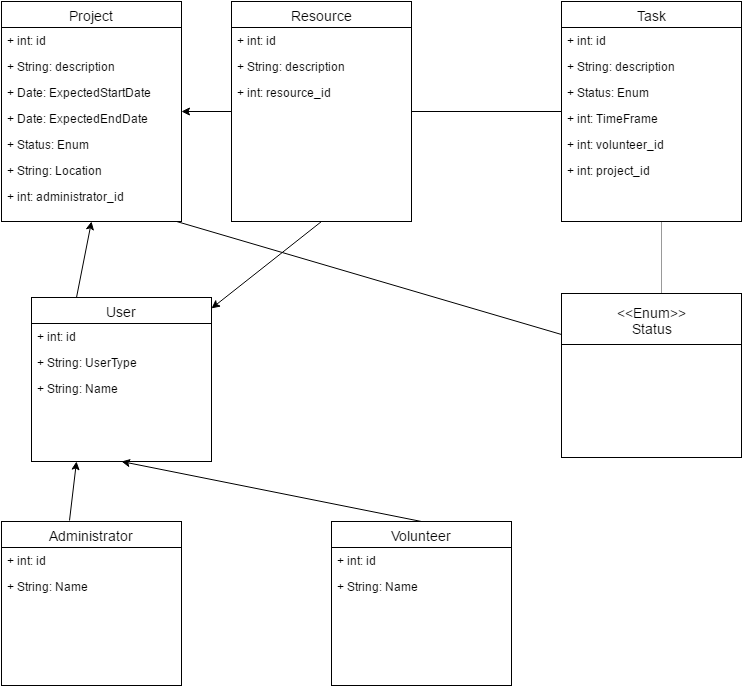

The diagram above was exported from draw.io. Its source (the exported page's mxGraphModel, read from the mxfile embedded in the PNG):
<mxGraphModel dx="1116" dy="433" grid="1" gridSize="10" guides="1" tooltips="1" connect="1" arrows="1" fold="1" page="1" pageScale="1" pageWidth="850" pageHeight="1100" background="#ffffff" math="0" shadow="0">
  <root>
    <mxCell id="0" />
    <mxCell id="1" parent="0" />
    <mxCell id="496db4095efa675a-50" style="edgeStyle=none;rounded=0;html=1;exitX=0;exitY=0.25;jettySize=auto;orthogonalLoop=1;fontSize=14;" edge="1" parent="1" source="496db4095efa675a-26" target="496db4095efa675a-8">
      <mxGeometry relative="1" as="geometry" />
    </mxCell>
    <mxCell id="496db4095efa675a-42" value="" style="line;html=1;strokeWidth=1;fillColor=none;align=left;verticalAlign=middle;spacingTop=-1;spacingLeft=3;spacingRight=3;rotatable=0;labelPosition=right;points=[];portConstraint=eastwest;fontSize=14;" vertex="1" parent="1">
      <mxGeometry x="430" y="126" width="170" height="8" as="geometry" />
    </mxCell>
    <mxCell id="496db4095efa675a-46" value="" style="verticalLabelPosition=bottom;shadow=0;dashed=0;align=center;html=1;verticalAlign=top;strokeWidth=1;shape=mxgraph.mockup.markup.line;strokeColor=#999999;direction=north;fontSize=14;" vertex="1" parent="1">
      <mxGeometry x="690" y="220" width="20" height="100" as="geometry" />
    </mxCell>
    <mxCell id="496db4095efa675a-1" value="Project" style="swimlane;html=1;fontStyle=0;childLayout=stackLayout;horizontal=1;startSize=26;fillColor=none;horizontalStack=0;resizeParent=1;resizeLast=0;collapsible=1;marginBottom=0;swimlaneFillColor=#ffffff;fontSize=14;" vertex="1" parent="1">
      <mxGeometry x="40" y="20" width="180" height="220" as="geometry" />
    </mxCell>
    <mxCell id="496db4095efa675a-2" value="+ int: id" style="text;html=1;strokeColor=none;fillColor=none;align=left;verticalAlign=top;spacingLeft=4;spacingRight=4;whiteSpace=wrap;overflow=hidden;rotatable=0;points=[[0,0.5],[1,0.5]];portConstraint=eastwest;" vertex="1" parent="496db4095efa675a-1">
      <mxGeometry y="26" width="180" height="26" as="geometry" />
    </mxCell>
    <mxCell id="496db4095efa675a-3" value="+ String: description" style="text;html=1;strokeColor=none;fillColor=none;align=left;verticalAlign=top;spacingLeft=4;spacingRight=4;whiteSpace=wrap;overflow=hidden;rotatable=0;points=[[0,0.5],[1,0.5]];portConstraint=eastwest;" vertex="1" parent="496db4095efa675a-1">
      <mxGeometry y="52" width="180" height="26" as="geometry" />
    </mxCell>
    <mxCell id="496db4095efa675a-5" value="+ Date: ExpectedStartDate" style="text;html=1;strokeColor=none;fillColor=none;align=left;verticalAlign=top;spacingLeft=4;spacingRight=4;whiteSpace=wrap;overflow=hidden;rotatable=0;points=[[0,0.5],[1,0.5]];portConstraint=eastwest;" vertex="1" parent="496db4095efa675a-1">
      <mxGeometry y="78" width="180" height="26" as="geometry" />
    </mxCell>
    <mxCell id="496db4095efa675a-4" value="+ Date: ExpectedEndDate" style="text;html=1;strokeColor=none;fillColor=none;align=left;verticalAlign=top;spacingLeft=4;spacingRight=4;whiteSpace=wrap;overflow=hidden;rotatable=0;points=[[0,0.5],[1,0.5]];portConstraint=eastwest;" vertex="1" parent="496db4095efa675a-1">
      <mxGeometry y="104" width="180" height="26" as="geometry" />
    </mxCell>
    <mxCell id="496db4095efa675a-6" value="+ Status: Enum" style="text;html=1;strokeColor=none;fillColor=none;align=left;verticalAlign=top;spacingLeft=4;spacingRight=4;whiteSpace=wrap;overflow=hidden;rotatable=0;points=[[0,0.5],[1,0.5]];portConstraint=eastwest;" vertex="1" parent="496db4095efa675a-1">
      <mxGeometry y="130" width="180" height="26" as="geometry" />
    </mxCell>
    <mxCell id="496db4095efa675a-7" value="+ String: Location" style="text;html=1;strokeColor=none;fillColor=none;align=left;verticalAlign=top;spacingLeft=4;spacingRight=4;whiteSpace=wrap;overflow=hidden;rotatable=0;points=[[0,0.5],[1,0.5]];portConstraint=eastwest;" vertex="1" parent="1">
      <mxGeometry x="40" y="176" width="180" height="26" as="geometry" />
    </mxCell>
    <mxCell id="496db4095efa675a-8" value="+ int: administrator_id" style="text;html=1;strokeColor=none;fillColor=none;align=left;verticalAlign=top;spacingLeft=4;spacingRight=4;whiteSpace=wrap;overflow=hidden;rotatable=0;points=[[0,0.5],[1,0.5]];portConstraint=eastwest;" vertex="1" parent="1">
      <mxGeometry x="40" y="202" width="180" height="26" as="geometry" />
    </mxCell>
    <mxCell id="496db4095efa675a-47" style="edgeStyle=none;rounded=0;html=1;exitX=0;exitY=0.5;entryX=1;entryY=0.231;entryPerimeter=0;jettySize=auto;orthogonalLoop=1;fontSize=14;" edge="1" parent="1" source="496db4095efa675a-9" target="496db4095efa675a-4">
      <mxGeometry relative="1" as="geometry" />
    </mxCell>
    <mxCell id="496db4095efa675a-48" style="edgeStyle=none;rounded=0;html=1;exitX=0.5;exitY=1;jettySize=auto;orthogonalLoop=1;fontSize=14;" edge="1" parent="1" source="496db4095efa675a-9" target="496db4095efa675a-22">
      <mxGeometry relative="1" as="geometry" />
    </mxCell>
    <mxCell id="496db4095efa675a-9" value="Resource" style="swimlane;html=1;fontStyle=0;childLayout=stackLayout;horizontal=1;startSize=26;fillColor=none;horizontalStack=0;resizeParent=1;resizeLast=0;collapsible=1;marginBottom=0;swimlaneFillColor=#ffffff;fontSize=14;" vertex="1" parent="1">
      <mxGeometry x="270" y="20" width="180" height="220" as="geometry" />
    </mxCell>
    <mxCell id="496db4095efa675a-10" value="+ int: id" style="text;html=1;strokeColor=none;fillColor=none;align=left;verticalAlign=top;spacingLeft=4;spacingRight=4;whiteSpace=wrap;overflow=hidden;rotatable=0;points=[[0,0.5],[1,0.5]];portConstraint=eastwest;" vertex="1" parent="496db4095efa675a-9">
      <mxGeometry y="26" width="180" height="26" as="geometry" />
    </mxCell>
    <mxCell id="496db4095efa675a-11" value="+ String: description" style="text;html=1;strokeColor=none;fillColor=none;align=left;verticalAlign=top;spacingLeft=4;spacingRight=4;whiteSpace=wrap;overflow=hidden;rotatable=0;points=[[0,0.5],[1,0.5]];portConstraint=eastwest;" vertex="1" parent="496db4095efa675a-9">
      <mxGeometry y="52" width="180" height="26" as="geometry" />
    </mxCell>
    <mxCell id="496db4095efa675a-12" value="+ int: resource_id" style="text;html=1;strokeColor=none;fillColor=none;align=left;verticalAlign=top;spacingLeft=4;spacingRight=4;whiteSpace=wrap;overflow=hidden;rotatable=0;points=[[0,0.5],[1,0.5]];portConstraint=eastwest;" vertex="1" parent="496db4095efa675a-9">
      <mxGeometry y="78" width="180" height="26" as="geometry" />
    </mxCell>
    <mxCell id="496db4095efa675a-15" value="Task" style="swimlane;html=1;fontStyle=0;childLayout=stackLayout;horizontal=1;startSize=26;fillColor=none;horizontalStack=0;resizeParent=1;resizeLast=0;collapsible=1;marginBottom=0;swimlaneFillColor=#ffffff;fontSize=14;" vertex="1" parent="1">
      <mxGeometry x="600" y="20" width="180" height="220" as="geometry" />
    </mxCell>
    <mxCell id="496db4095efa675a-16" value="+ int: id" style="text;html=1;strokeColor=none;fillColor=none;align=left;verticalAlign=top;spacingLeft=4;spacingRight=4;whiteSpace=wrap;overflow=hidden;rotatable=0;points=[[0,0.5],[1,0.5]];portConstraint=eastwest;" vertex="1" parent="496db4095efa675a-15">
      <mxGeometry y="26" width="180" height="26" as="geometry" />
    </mxCell>
    <mxCell id="496db4095efa675a-17" value="+ String: description" style="text;html=1;strokeColor=none;fillColor=none;align=left;verticalAlign=top;spacingLeft=4;spacingRight=4;whiteSpace=wrap;overflow=hidden;rotatable=0;points=[[0,0.5],[1,0.5]];portConstraint=eastwest;" vertex="1" parent="496db4095efa675a-15">
      <mxGeometry y="52" width="180" height="26" as="geometry" />
    </mxCell>
    <mxCell id="496db4095efa675a-18" value="+ Status: Enum" style="text;html=1;strokeColor=none;fillColor=none;align=left;verticalAlign=top;spacingLeft=4;spacingRight=4;whiteSpace=wrap;overflow=hidden;rotatable=0;points=[[0,0.5],[1,0.5]];portConstraint=eastwest;" vertex="1" parent="496db4095efa675a-15">
      <mxGeometry y="78" width="180" height="26" as="geometry" />
    </mxCell>
    <mxCell id="496db4095efa675a-20" value="+ int: TimeFrame" style="text;html=1;strokeColor=none;fillColor=none;align=left;verticalAlign=top;spacingLeft=4;spacingRight=4;whiteSpace=wrap;overflow=hidden;rotatable=0;points=[[0,0.5],[1,0.5]];portConstraint=eastwest;" vertex="1" parent="496db4095efa675a-15">
      <mxGeometry y="104" width="180" height="26" as="geometry" />
    </mxCell>
    <mxCell id="496db4095efa675a-19" value="+ int: volunteer_id" style="text;html=1;strokeColor=none;fillColor=none;align=left;verticalAlign=top;spacingLeft=4;spacingRight=4;whiteSpace=wrap;overflow=hidden;rotatable=0;points=[[0,0.5],[1,0.5]];portConstraint=eastwest;" vertex="1" parent="496db4095efa675a-15">
      <mxGeometry y="130" width="180" height="26" as="geometry" />
    </mxCell>
    <mxCell id="496db4095efa675a-21" value="+ int: project_id" style="text;html=1;strokeColor=none;fillColor=none;align=left;verticalAlign=top;spacingLeft=4;spacingRight=4;whiteSpace=wrap;overflow=hidden;rotatable=0;points=[[0,0.5],[1,0.5]];portConstraint=eastwest;" vertex="1" parent="1">
      <mxGeometry x="600" y="176" width="180" height="26" as="geometry" />
    </mxCell>
    <mxCell id="496db4095efa675a-49" style="edgeStyle=none;rounded=0;html=1;exitX=0.25;exitY=0;entryX=0.5;entryY=1;jettySize=auto;orthogonalLoop=1;fontSize=14;" edge="1" parent="1" source="496db4095efa675a-22" target="496db4095efa675a-1">
      <mxGeometry relative="1" as="geometry" />
    </mxCell>
    <mxCell id="496db4095efa675a-22" value="User" style="swimlane;html=1;fontStyle=0;childLayout=stackLayout;horizontal=1;startSize=26;fillColor=none;horizontalStack=0;resizeParent=1;resizeLast=0;collapsible=1;marginBottom=0;swimlaneFillColor=#ffffff;fontSize=14;" vertex="1" parent="1">
      <mxGeometry x="70" y="316" width="180" height="164" as="geometry" />
    </mxCell>
    <mxCell id="496db4095efa675a-23" value="+ int: id" style="text;html=1;strokeColor=none;fillColor=none;align=left;verticalAlign=top;spacingLeft=4;spacingRight=4;whiteSpace=wrap;overflow=hidden;rotatable=0;points=[[0,0.5],[1,0.5]];portConstraint=eastwest;" vertex="1" parent="496db4095efa675a-22">
      <mxGeometry y="26" width="180" height="26" as="geometry" />
    </mxCell>
    <mxCell id="496db4095efa675a-24" value="+ String: UserType" style="text;html=1;strokeColor=none;fillColor=none;align=left;verticalAlign=top;spacingLeft=4;spacingRight=4;whiteSpace=wrap;overflow=hidden;rotatable=0;points=[[0,0.5],[1,0.5]];portConstraint=eastwest;" vertex="1" parent="496db4095efa675a-22">
      <mxGeometry y="52" width="180" height="26" as="geometry" />
    </mxCell>
    <mxCell id="496db4095efa675a-25" value="+ String: Name" style="text;html=1;strokeColor=none;fillColor=none;align=left;verticalAlign=top;spacingLeft=4;spacingRight=4;whiteSpace=wrap;overflow=hidden;rotatable=0;points=[[0,0.5],[1,0.5]];portConstraint=eastwest;" vertex="1" parent="496db4095efa675a-22">
      <mxGeometry y="78" width="180" height="26" as="geometry" />
    </mxCell>
    <mxCell id="496db4095efa675a-26" value="&lt;div&gt;&amp;lt;&amp;lt;Enum&amp;gt;&amp;gt;&lt;/div&gt;Status" style="swimlane;html=1;fontStyle=0;childLayout=stackLayout;horizontal=1;startSize=51;fillColor=none;horizontalStack=0;resizeParent=1;resizeLast=0;collapsible=1;marginBottom=0;swimlaneFillColor=#ffffff;fontSize=14;" vertex="1" parent="1">
      <mxGeometry x="600" y="312" width="180" height="164" as="geometry" />
    </mxCell>
    <mxCell id="496db4095efa675a-30" value="Administrator" style="swimlane;html=1;fontStyle=0;childLayout=stackLayout;horizontal=1;startSize=26;fillColor=none;horizontalStack=0;resizeParent=1;resizeLast=0;collapsible=1;marginBottom=0;swimlaneFillColor=#ffffff;fontSize=14;" vertex="1" parent="1">
      <mxGeometry x="40" y="540" width="180" height="164" as="geometry" />
    </mxCell>
    <mxCell id="496db4095efa675a-31" value="+ int: id" style="text;html=1;strokeColor=none;fillColor=none;align=left;verticalAlign=top;spacingLeft=4;spacingRight=4;whiteSpace=wrap;overflow=hidden;rotatable=0;points=[[0,0.5],[1,0.5]];portConstraint=eastwest;" vertex="1" parent="496db4095efa675a-30">
      <mxGeometry y="26" width="180" height="26" as="geometry" />
    </mxCell>
    <mxCell id="496db4095efa675a-33" value="+ String: Name" style="text;html=1;strokeColor=none;fillColor=none;align=left;verticalAlign=top;spacingLeft=4;spacingRight=4;whiteSpace=wrap;overflow=hidden;rotatable=0;points=[[0,0.5],[1,0.5]];portConstraint=eastwest;" vertex="1" parent="496db4095efa675a-30">
      <mxGeometry y="52" width="180" height="26" as="geometry" />
    </mxCell>
    <mxCell id="496db4095efa675a-34" value="Volunteer" style="swimlane;html=1;fontStyle=0;childLayout=stackLayout;horizontal=1;startSize=26;fillColor=none;horizontalStack=0;resizeParent=1;resizeLast=0;collapsible=1;marginBottom=0;swimlaneFillColor=#ffffff;fontSize=14;" vertex="1" parent="1">
      <mxGeometry x="370" y="540" width="180" height="164" as="geometry" />
    </mxCell>
    <mxCell id="496db4095efa675a-35" value="+ int: id" style="text;html=1;strokeColor=none;fillColor=none;align=left;verticalAlign=top;spacingLeft=4;spacingRight=4;whiteSpace=wrap;overflow=hidden;rotatable=0;points=[[0,0.5],[1,0.5]];portConstraint=eastwest;" vertex="1" parent="496db4095efa675a-34">
      <mxGeometry y="26" width="180" height="26" as="geometry" />
    </mxCell>
    <mxCell id="496db4095efa675a-36" value="+ String: Name" style="text;html=1;strokeColor=none;fillColor=none;align=left;verticalAlign=top;spacingLeft=4;spacingRight=4;whiteSpace=wrap;overflow=hidden;rotatable=0;points=[[0,0.5],[1,0.5]];portConstraint=eastwest;" vertex="1" parent="496db4095efa675a-34">
      <mxGeometry y="52" width="180" height="26" as="geometry" />
    </mxCell>
    <mxCell id="496db4095efa675a-37" value="" style="endArrow=classic;html=1;fontSize=14;exitX=0.378;exitY=-0.006;exitPerimeter=0;entryX=0.25;entryY=1;" edge="1" parent="1" source="496db4095efa675a-30" target="496db4095efa675a-22">
      <mxGeometry width="50" height="50" relative="1" as="geometry">
        <mxPoint x="310" y="530" as="sourcePoint" />
        <mxPoint x="320" y="480" as="targetPoint" />
      </mxGeometry>
    </mxCell>
    <mxCell id="496db4095efa675a-38" value="" style="endArrow=classic;html=1;fontSize=14;exitX=0.5;exitY=0;entryX=0.5;entryY=1;" edge="1" parent="1" source="496db4095efa675a-34" target="496db4095efa675a-22">
      <mxGeometry width="50" height="50" relative="1" as="geometry">
        <mxPoint x="310" y="530" as="sourcePoint" />
        <mxPoint x="360" y="480" as="targetPoint" />
      </mxGeometry>
    </mxCell>
  </root>
</mxGraphModel>